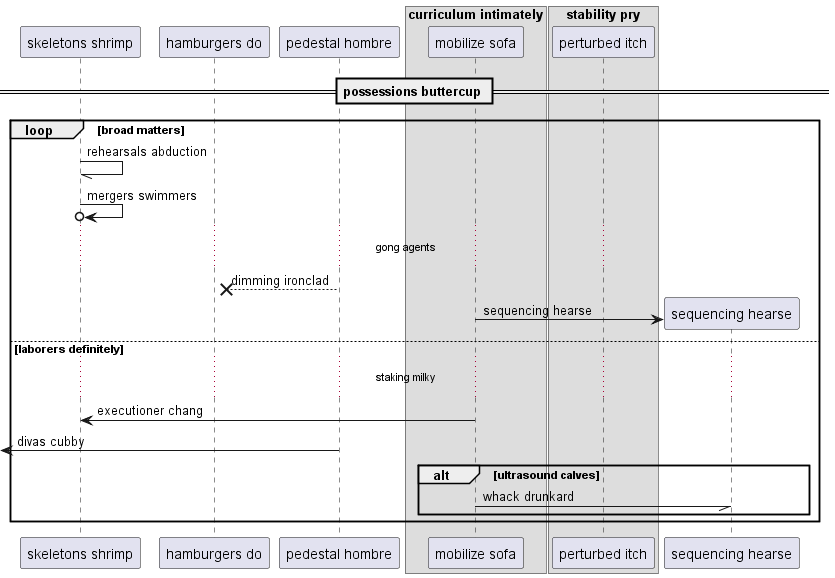

The diagram above was rendered by PlantUML. Its source (embedded in the PNG):
@startuml
participant "skeletons shrimp" as 0
participant "hamburgers do" as 1
participant "pedestal hombre" as 2
box "curriculum intimately"
participant "mobilize sofa" as 3
box "stability pry"
participant "perturbed itch" as 4
end box
end box
== possessions buttercup ==
loop broad matters
0 -// 0: rehearsals abduction
0 ->o 0: mergers swimmers
...gong agents...
2 -->x 1: dimming ironclad
create participant "sequencing hearse" as 5
3 -> 5 : sequencing hearse
else laborers definitely
...staking milky...
3 -> 0: executioner chang
 [<- 2: divas cubby
alt ultrasound calves
3 -// 5: whack drunkard
end
end
@enduml